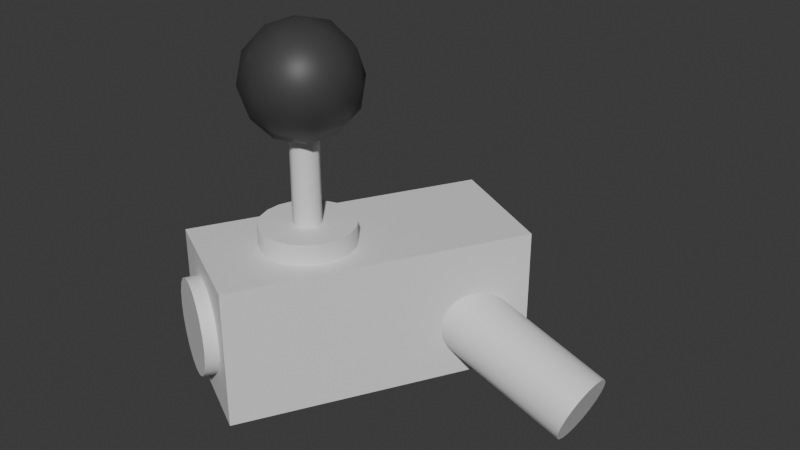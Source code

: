# Source: Joystick.blend  (saved by Blender 4.0.36; exported with 4.5.12 LTS)
import bpy
from mathutils import Matrix  # noqa: F401  (used for matrix-valued properties, if any)

bpy.ops.wm.read_factory_settings(use_empty=True)
scene = bpy.context.scene
scene.name = 'Scene'

# ---- collections
col_collection = bpy.data.collections.new('Collection'); scene.collection.children.link(col_collection)

# ---- materials (node trees are filled in below, after node groups)
mat_scaffolding = bpy.data.materials.new('Scaffolding')
mat_scaffolding.use_transparent_shadow = False
mat_joystick_metallic = bpy.data.materials.new('Joystick Metallic')
mat_joystick_metallic.use_transparent_shadow = False
mat_joystick_black = bpy.data.materials.new('Joystick Black')
mat_joystick_black.use_transparent_shadow = False

# ---- material node trees
mat_scaffolding.use_nodes = True; mat_scaffolding.node_tree.nodes.clear()
_N = mat_scaffolding.node_tree.nodes; _L = mat_scaffolding.node_tree.links
n0 = _N.new('ShaderNodeBsdfPrincipled'); n0.name = 'Principled BSDF'; n0.location = (10, 300)
n0.inputs[3].default_value = 1.45
n1 = _N.new('ShaderNodeOutputMaterial'); n1.name = 'Material Output'; n1.location = (300, 300)
_L.new(n0.outputs[0], n1.inputs[0])
n1.is_active_output = True
mat_joystick_metallic.use_nodes = True; mat_joystick_metallic.node_tree.nodes.clear()
_N = mat_joystick_metallic.node_tree.nodes; _L = mat_joystick_metallic.node_tree.links
n0 = _N.new('ShaderNodeBsdfPrincipled'); n0.name = 'Principled BSDF'; n0.location = (10, 300)
n0.inputs[3].default_value = 1.45
n1 = _N.new('ShaderNodeOutputMaterial'); n1.name = 'Material Output'; n1.location = (300, 300)
_L.new(n0.outputs[0], n1.inputs[0])
n1.is_active_output = True
mat_joystick_black.use_nodes = True; mat_joystick_black.node_tree.nodes.clear()
_N = mat_joystick_black.node_tree.nodes; _L = mat_joystick_black.node_tree.links
n0 = _N.new('ShaderNodeBsdfPrincipled'); n0.name = 'Principled BSDF'; n0.location = (10, 300)
n0.inputs[0].default_value = (0.05318, 0.05318, 0.05318, 1.0)
n0.inputs[3].default_value = 1.45
n1 = _N.new('ShaderNodeOutputMaterial'); n1.name = 'Material Output'; n1.location = (300, 300)
_L.new(n0.outputs[0], n1.inputs[0])
n1.is_active_output = True

# ---- world
world_world = bpy.data.worlds.new('World'); scene.world = world_world
world_world.use_nodes = True; world_world.node_tree.nodes.clear()
_N = world_world.node_tree.nodes; _L = world_world.node_tree.links
n0 = _N.new('ShaderNodeOutputWorld'); n0.name = 'World Output'; n0.location = (300, 300)
n1 = _N.new('ShaderNodeBackground'); n1.name = 'Background'; n1.location = (10, 300)
n1.inputs[0].default_value = (0.05088, 0.05088, 0.05088, 1.0)
_L.new(n1.outputs[0], n0.inputs[0])
n0.is_active_output = True
world_world.color = (0.05088, 0.05088, 0.05088)
world_world.use_sun_shadow = False
world_world.sun_shadow_jitter_overblur = 0.0

# ---- meshes
me_mesh_007 = bpy.data.meshes.new('Mesh.007')
me_mesh_007.from_pydata([(0.009543, 0.01728, -0.04847), (0.01174, 0.03011, -0.04231), (0.01516, 0.04029, -0.03272), (0.01948, 0.04683, -0.02064), (0.02426, 0.04908, -0.007243), (0.02904, 0.04683, 0.006152), (0.03335, 0.04029, 0.01824), (0.03677, 0.03011, 0.02783), (0.03897, 0.01728, 0.03398), (0.03973, 0.003058, 0.0361), (0.03897, -0.01116, 0.03398), (0.03677, -0.02399, 0.02783), (0.03335, -0.03418, 0.01824), (0.02904, -0.04071, 0.006152), (0.02426, -0.04297, -0.007243), (0.01948, -0.04071, -0.02064), (0.01516, -0.03418, -0.03272), (0.01174, -0.02399, -0.04231), (0.009543, -0.01116, -0.04847), (0.008786, 0.003058, -0.05059), (-0.2216, 0.01728, 0.03405), (-0.2194, 0.03011, 0.0402), (-0.216, 0.04029, 0.04979), (-0.2117, 0.04683, 0.06188), (-0.2069, 0.04908, 0.07527), (-0.2021, 0.04683, 0.08867), (-0.1978, 0.04029, 0.1008), (-0.1944, 0.03011, 0.1103), (-0.1922, 0.01728, 0.1165), (-0.1915, 0.003058, 0.1186), (-0.1922, -0.01116, 0.1165), (-0.1944, -0.02399, 0.1103), (-0.1978, -0.03418, 0.1008), (-0.2021, -0.04071, 0.08867), (-0.2069, -0.04297, 0.07527), (-0.2117, -0.04071, 0.06188), (-0.216, -0.03418, 0.04979), (-0.2194, -0.02399, 0.0402), (-0.2216, -0.01116, 0.03405), (-0.2224, 0.003058, 0.03193), (0.02426, 0.003058, -0.007243), (-0.2069, 0.003058, 0.07527), (-0.4376, -0.2028, 0.1669), (-0.2515, 0.1448, 0.1669), (-0.2854, -0.2843, 0.1669), (-0.09929, 0.06327, 0.1669), (-0.2854, -0.2843, -0.01424), (-0.09929, 0.06327, -0.01424), (-0.4376, -0.2028, -0.01424), (-0.2515, 0.1448, -0.01424), (-0.3398, -0.08354, 0.1632), (-0.324, -0.07258, 0.1632), (-0.3056, -0.06702, 0.1632), (-0.2864, -0.06741, 0.1632), (-0.2683, -0.07371, 0.1632), (-0.253, -0.08531, 0.1632), (-0.242, -0.1011, 0.1632), (-0.2365, -0.1194, 0.1632), (-0.2369, -0.1386, 0.1632), (-0.2432, -0.1568, 0.1632), (-0.2548, -0.1721, 0.1632), (-0.2705, -0.183, 0.1632), (-0.2889, -0.1886, 0.1632), (-0.3081, -0.1882, 0.1632), (-0.3262, -0.1819, 0.1632), (-0.3415, -0.1703, 0.1632), (-0.3525, -0.1546, 0.1632), (-0.3581, -0.1362, 0.1632), (-0.3577, -0.117, 0.1632), (-0.3514, -0.09884, 0.1632), (-0.3398, -0.08354, 0.1939), (-0.324, -0.07258, 0.1939), (-0.3056, -0.06702, 0.1939), (-0.2864, -0.06741, 0.1939), (-0.2683, -0.07371, 0.1939), (-0.253, -0.08531, 0.1939), (-0.242, -0.1011, 0.1939), (-0.2365, -0.1194, 0.1939), (-0.2369, -0.1386, 0.1939), (-0.2432, -0.1568, 0.1939), (-0.2548, -0.1721, 0.1939), (-0.2705, -0.183, 0.1939), (-0.2889, -0.1886, 0.1939), (-0.3081, -0.1882, 0.1939), (-0.3262, -0.1819, 0.1939), (-0.3415, -0.1703, 0.1939), (-0.3525, -0.1546, 0.1939), (-0.3581, -0.1362, 0.1939), (-0.3577, -0.117, 0.1939), (-0.3514, -0.09884, 0.1939), (-0.2973, -0.1278, 0.1632), (-0.2973, -0.1278, 0.1939), (-0.4076, -0.2039, 0.09685), (-0.3999, -0.2081, 0.114), (-0.3879, -0.2145, 0.1275), (-0.3729, -0.2225, 0.1363), (-0.3561, -0.2315, 0.1393), (-0.3394, -0.2404, 0.1363), (-0.3243, -0.2485, 0.1275), (-0.3124, -0.2549, 0.114), (-0.3047, -0.259, 0.09685), (-0.302, -0.2605, 0.07789), (-0.3047, -0.259, 0.05892), (-0.3124, -0.2549, 0.04182), (-0.3243, -0.2485, 0.02824), (-0.3394, -0.2404, 0.01952), (-0.3561, -0.2315, 0.01652), (-0.3729, -0.2225, 0.01952), (-0.3879, -0.2145, 0.02824), (-0.3999, -0.2081, 0.04182), (-0.4076, -0.2039, 0.05892), (-0.4102, -0.2025, 0.07789), (-0.4221, -0.231, 0.09685), (-0.4144, -0.2351, 0.114), (-0.4024, -0.2415, 0.1275), (-0.3873, -0.2496, 0.1363), (-0.3706, -0.2585, 0.1393), (-0.3539, -0.2675, 0.1363), (-0.3388, -0.2756, 0.1275), (-0.3269, -0.282, 0.114), (-0.3192, -0.2861, 0.09685), (-0.3165, -0.2875, 0.07789), (-0.3192, -0.2861, 0.05892), (-0.3269, -0.282, 0.04182), (-0.3388, -0.2756, 0.02824), (-0.3539, -0.2675, 0.01952), (-0.3706, -0.2585, 0.01652), (-0.3873, -0.2496, 0.01952), (-0.4024, -0.2415, 0.02824), (-0.4144, -0.2351, 0.04182), (-0.4221, -0.231, 0.05892), (-0.4247, -0.2296, 0.07789), (-0.3561, -0.2315, 0.07789), (-0.3706, -0.2585, 0.07789)], [], [(0, 20, 21, 1), (1, 21, 22, 2), (2, 22, 23, 3), (3, 23, 24, 4), (4, 24, 25, 5), (5, 25, 26, 6), (6, 26, 27, 7), (7, 27, 28, 8), (8, 28, 29, 9), (9, 29, 30, 10), (10, 30, 31, 11), (11, 31, 32, 12), (12, 32, 33, 13), (13, 33, 34, 14), (14, 34, 35, 15), (15, 35, 36, 16), (16, 36, 37, 17), (17, 37, 38, 18), (18, 38, 39, 19), (19, 39, 20, 0), (1, 40, 0), (2, 40, 1), (3, 40, 2), (4, 40, 3), (5, 40, 4), (6, 40, 5), (7, 40, 6), (8, 40, 7), (9, 40, 8), (10, 40, 9), (11, 40, 10), (12, 40, 11), (13, 40, 12), (14, 40, 13), (15, 40, 14), (16, 40, 15), (17, 40, 16), (18, 40, 17), (19, 40, 18), (0, 40, 19), (20, 41, 21), (21, 41, 22), (22, 41, 23), (23, 41, 24), (24, 41, 25), (25, 41, 26), (26, 41, 27), (27, 41, 28), (28, 41, 29), (29, 41, 30), (30, 41, 31), (31, 41, 32), (32, 41, 33), (33, 41, 34), (34, 41, 35), (35, 41, 36), (36, 41, 37), (37, 41, 38), (38, 41, 39), (39, 41, 20), (42, 44, 45, 43), (44, 46, 47, 45), (46, 48, 49, 47), (48, 42, 43, 49), (43, 45, 47, 49), (48, 46, 44, 42), (50, 70, 71, 51), (51, 71, 72, 52), (52, 72, 73, 53), (53, 73, 74, 54), (54, 74, 75, 55), (55, 75, 76, 56), (56, 76, 77, 57), (57, 77, 78, 58), (58, 78, 79, 59), (59, 79, 80, 60), (60, 80, 81, 61), (61, 81, 82, 62), (62, 82, 83, 63), (63, 83, 84, 64), (64, 84, 85, 65), (65, 85, 86, 66), (66, 86, 87, 67), (67, 87, 88, 68), (68, 88, 89, 69), (69, 89, 70, 50), (51, 90, 50), (52, 90, 51), (53, 90, 52), (54, 90, 53), (55, 90, 54), (56, 90, 55), (57, 90, 56), (58, 90, 57), (59, 90, 58), (60, 90, 59), (61, 90, 60), (62, 90, 61), (63, 90, 62), (64, 90, 63), (65, 90, 64), (66, 90, 65), (67, 90, 66), (68, 90, 67), (69, 90, 68), (50, 90, 69), (70, 91, 71), (71, 91, 72), (72, 91, 73), (73, 91, 74), (74, 91, 75), (75, 91, 76), (76, 91, 77), (77, 91, 78), (78, 91, 79), (79, 91, 80), (80, 91, 81), (81, 91, 82), (82, 91, 83), (83, 91, 84), (84, 91, 85), (85, 91, 86), (86, 91, 87), (87, 91, 88), (88, 91, 89), (89, 91, 70), (92, 112, 113, 93), (93, 113, 114, 94), (94, 114, 115, 95), (95, 115, 116, 96), (96, 116, 117, 97), (97, 117, 118, 98), (98, 118, 119, 99), (99, 119, 120, 100), (100, 120, 121, 101), (101, 121, 122, 102), (102, 122, 123, 103), (103, 123, 124, 104), (104, 124, 125, 105), (105, 125, 126, 106), (106, 126, 127, 107), (107, 127, 128, 108), (108, 128, 129, 109), (109, 129, 130, 110), (110, 130, 131, 111), (111, 131, 112, 92), (93, 132, 92), (94, 132, 93), (95, 132, 94), (96, 132, 95), (97, 132, 96), (98, 132, 97), (99, 132, 98), (100, 132, 99), (101, 132, 100), (102, 132, 101), (103, 132, 102), (104, 132, 103), (105, 132, 104), (106, 132, 105), (107, 132, 106), (108, 132, 107), (109, 132, 108), (110, 132, 109), (111, 132, 110), (92, 132, 111), (112, 133, 113), (113, 133, 114), (114, 133, 115), (115, 133, 116), (116, 133, 117), (117, 133, 118), (118, 133, 119), (119, 133, 120), (120, 133, 121), (121, 133, 122), (122, 133, 123), (123, 133, 124), (124, 133, 125), (125, 133, 126), (126, 133, 127), (127, 133, 128), (128, 133, 129), (129, 133, 130), (130, 133, 131), (131, 133, 112)])
me_mesh_007.polygons.foreach_set('use_smooth', [True] * 186)
_k = set([(0, 1), (0, 19), (1, 2), (2, 3), (3, 4), (4, 5), (5, 6), (6, 7), (7, 8), (8, 9), (9, 10), (10, 11), (11, 12), (12, 13), (13, 14), (14, 15), (15, 16), (16, 17), (17, 18), (18, 19), (20, 21), (20, 39), (21, 22), (22, 23), (23, 24), (24, 25), (25, 26), (26, 27), (27, 28), (28, 29), (29, 30), (30, 31), (31, 32), (32, 33), (33, 34), (34, 35), (35, 36), (36, 37), (37, 38), (38, 39), (42, 43), (42, 44), (42, 48), (43, 45), (43, 49), (44, 45), (44, 46), (45, 47), (46, 47), (46, 48), (47, 49), (48, 49), (50, 51), (50, 69), (51, 52), (52, 53), (53, 54), (54, 55), (55, 56), (56, 57), (57, 58), (58, 59), (59, 60), (60, 61), (61, 62), (62, 63), (63, 64), (64, 65), (65, 66), (66, 67), (67, 68), (68, 69), (70, 71), (70, 89), (71, 72), (72, 73), (73, 74), (74, 75), (75, 76), (76, 77), (77, 78), (78, 79), (79, 80), (80, 81), (81, 82), (82, 83), (83, 84), (84, 85), (85, 86), (86, 87), (87, 88), (88, 89), (92, 93), (92, 111), (93, 94), (94, 95), (95, 96), (96, 97), (97, 98), (98, 99), (99, 100), (100, 101), (101, 102), (102, 103), (103, 104), (104, 105), (105, 106), (106, 107), (107, 108), (108, 109), (109, 110), (110, 111), (112, 113), (112, 131), (113, 114), (114, 115), (115, 116), (116, 117), (117, 118), (118, 119), (119, 120), (120, 121), (121, 122), (122, 123), (123, 124), (124, 125), (125, 126), (126, 127), (127, 128), (128, 129), (129, 130), (130, 131)])
me_mesh_007.attributes.new('sharp_edge', 'BOOLEAN', 'EDGE').data.foreach_set('value', [ (min(e.vertices), max(e.vertices)) in _k for e in me_mesh_007.edges])
_uv = me_mesh_007.uv_layers.new(name='map1')
_uv.uv.foreach_set('vector', [0.02873, 0.03354, 0.05732, 0.03354, 0.05732, 0.03186, 0.02873, 0.03186, 0.02873, 0.03186, 0.05732, 0.03186, 0.05732, 0.03018, 0.02873, 0.03018, 0.02873, 0.03018, 0.05732, 0.03018, 0.05732, 0.02851, 0.02873, 0.02851, 0.02873, 0.02851, 0.05732, 0.02851, 0.05732, 0.02683, 0.02873, 0.02683, 0.02873, 0.02683, 0.05732, 0.02683, 0.05732, 0.02515, 0.02873, 0.02515, 0.02873, 0.02515, 0.05732, 0.02515, 0.05732, 0.02348, 0.02873, 0.02348, 0.02873, 0.02348, 0.05732, 0.02348, 0.05732, 0.0218, 0.02873, 0.0218, 0.02873, 0.0218, 0.05732, 0.0218, 0.05732, 0.02012, 0.02873, 0.02012, 0.02873, 0.02012, 0.05732, 0.02012, 0.05732, 0.01844, 0.02873, 0.01844, 0.02873, 0.01844, 0.05732, 0.01844, 0.05732, 0.01677, 0.02873, 0.01677, 0.02873, 0.01677, 0.05732, 0.01677, 0.05732, 0.01509, 0.02873, 0.01509, 0.02873, 0.01509, 0.05732, 0.01509, 0.05732, 0.01341, 0.02873, 0.01341, 0.02873, 0.01341, 0.05732, 0.01341, 0.05732, 0.01174, 0.02873, 0.01174, 0.02873, 0.01174, 0.05732, 0.01174, 0.05732, 0.01006, 0.02873, 0.01006, 0.02873, 0.01006, 0.05732, 0.01006, 0.05732, 0.008384, 0.02873, 0.008384, 0.02873, 0.008384, 0.05732, 0.008384, 0.05732, 0.006707, 0.02873, 0.006707, 0.02873, 0.006707, 0.05732, 0.006707, 0.05732, 0.00503, 0.02873, 0.00503, 0.02873, 0.00503, 0.05732, 0.00503, 0.05732, 0.003354, 0.02873, 0.003354, 0.02873, 0.003354, 0.05732, 0.003354, 0.05732, 0.001677, 0.02873, 0.001677, 0.02873, 0.001677, 0.05732, 0.001677, 0.05732, -1.736e-09, 0.02873, -1.721e-09, 0.2106, 0.006985, 0.2154, 0.004711, 0.2101, 0.005374, 0.2115, 0.008373, 0.2154, 0.004711, 0.2106, 0.006985, 0.2128, 0.009403, 0.2154, 0.004711, 0.2115, 0.008373, 0.2144, 0.009973, 0.2154, 0.004711, 0.2128, 0.009403, 0.2161, 0.01003, 0.2154, 0.004711, 0.2144, 0.009973, 0.2177, 0.009564, 0.2154, 0.004711, 0.2161, 0.01003, 0.2191, 0.008624, 0.2154, 0.004711, 0.2177, 0.009564, 0.2201, 0.0073, 0.2154, 0.004711, 0.2191, 0.008624, 0.2207, 0.005724, 0.2154, 0.004711, 0.2201, 0.0073, 0.2207, 0.004048, 0.2154, 0.004711, 0.2207, 0.005724, 0.2203, 0.002437, 0.2154, 0.004711, 0.2207, 0.004048, 0.2193, 0.001048, 0.2154, 0.004711, 0.2203, 0.002437, 0.218, 1.842e-05, 0.2154, 0.004711, 0.2193, 0.001048, 0.2164, -0.0005522, 0.2154, 0.004711, 0.218, 1.842e-05, 0.2147, -0.0006076, 0.2154, 0.004711, 0.2164, -0.0005522, 0.2131, -0.0001425, 0.2154, 0.004711, 0.2147, -0.0006076, 0.2117, 0.0007977, 0.2154, 0.004711, 0.2131, -0.0001425, 0.2107, 0.002121, 0.2154, 0.004711, 0.2117, 0.0007977, 0.2101, 0.003698, 0.2154, 0.004711, 0.2107, 0.002121, 0.2101, 0.005374, 0.2154, 0.004711, 0.2101, 0.003698, 0.2111, 0.005479, 0.2058, 0.004711, 0.2106, 0.007081, 0.2106, 0.007081, 0.2058, 0.004711, 0.2097, 0.00845, 0.2097, 0.00845, 0.2058, 0.004711, 0.2083, 0.009453, 0.2083, 0.009453, 0.2058, 0.004711, 0.2067, 0.009993, 0.2067, 0.009993, 0.2058, 0.004711, 0.2051, 0.01001, 0.2051, 0.01001, 0.2058, 0.004711, 0.2035, 0.009518, 0.2035, 0.009518, 0.2058, 0.004711, 0.2021, 0.00855, 0.2021, 0.00855, 0.2058, 0.004711, 0.2011, 0.007206, 0.2011, 0.007206, 0.2058, 0.004711, 0.2005, 0.005619, 0.2005, 0.005619, 0.2058, 0.004711, 0.2005, 0.003942, 0.2005, 0.003942, 0.2058, 0.004711, 0.201, 0.002341, 0.201, 0.002341, 0.2058, 0.004711, 0.202, 0.0009712, 0.202, 0.0009712, 0.2058, 0.004711, 0.2033, -3.218e-05, 0.2033, -3.218e-05, 0.2058, 0.004711, 0.2049, -0.0005713, 0.2049, -0.0005713, 0.2058, 0.004711, 0.2066, -0.0005934, 0.2066, -0.0005934, 0.2058, 0.004711, 0.2082, -9.627e-05, 0.2082, -9.627e-05, 0.2058, 0.004711, 0.2096, 0.0008714, 0.2096, 0.0008714, 0.2058, 0.004711, 0.2106, 0.002215, 0.2106, 0.002215, 0.2058, 0.004711, 0.2111, 0.003803, 0.2111, 0.003803, 0.2058, 0.004711, 0.2111, 0.005479, 0.1405, 0.067, 0.1606, 0.067, 0.1606, 0.0211, 0.1405, 0.0211, 0.1606, 0.067, 0.1817, 0.067, 0.1817, 0.0211, 0.1606, 0.0211, 0.1817, 0.067, 0.2018, 0.067, 0.2018, 0.0211, 0.1817, 0.0211, 0.2018, 0.067, 0.2229, 0.067, 0.2229, 0.0211, 0.2018, 0.0211, 0.1405, 0.0211, 0.1606, 0.0211, 0.1606, 2.771e-08, 0.1405, 2.93e-08, 0.1405, 0.0881, 0.1606, 0.0881, 0.1606, 0.067, 0.1405, 0.067, 0.2841, 0.04471, 0.2877, 0.04471, 0.2877, 0.04248, 0.2841, 0.04248, 0.2841, 0.04248, 0.2877, 0.04248, 0.2877, 0.04024, 0.2841, 0.04024, 0.2841, 0.04024, 0.2877, 0.04024, 0.2877, 0.03801, 0.2841, 0.03801, 0.2841, 0.03801, 0.2877, 0.03801, 0.2877, 0.03577, 0.2841, 0.03577, 0.2841, 0.03577, 0.2877, 0.03577, 0.2877, 0.03354, 0.2841, 0.03354, 0.2841, 0.03354, 0.2877, 0.03354, 0.2877, 0.0313, 0.2841, 0.0313, 0.2841, 0.0313, 0.2877, 0.0313, 0.2877, 0.02906, 0.2841, 0.02906, 0.2841, 0.02906, 0.2877, 0.02906, 0.2877, 0.02683, 0.2841, 0.02683, 0.2841, 0.02683, 0.2877, 0.02683, 0.2877, 0.02459, 0.2841, 0.02459, 0.2841, 0.02459, 0.2877, 0.02459, 0.2877, 0.02236, 0.2841, 0.02236, 0.2841, 0.02236, 0.2877, 0.02236, 0.2877, 0.02012, 0.2841, 0.02012, 0.2841, 0.02012, 0.2877, 0.02012, 0.2877, 0.01789, 0.2841, 0.01789, 0.2841, 0.01789, 0.2877, 0.01789, 0.2877, 0.01565, 0.2841, 0.01565, 0.2841, 0.01565, 0.2877, 0.01565, 0.2877, 0.01341, 0.2841, 0.01341, 0.2841, 0.01341, 0.2877, 0.01341, 0.2877, 0.01118, 0.2841, 0.01118, 0.2841, 0.01118, 0.2877, 0.01118, 0.2877, 0.008943, 0.2841, 0.008943, 0.2841, 0.008943, 0.2877, 0.008943, 0.2877, 0.006707, 0.2841, 0.006707, 0.2841, 0.006707, 0.2877, 0.006707, 0.2877, 0.004471, 0.2841, 0.004471, 0.2841, 0.004471, 0.2877, 0.004471, 0.2877, 0.002236, 0.2841, 0.002236, 0.2841, 0.002236, 0.2877, 0.002236, 0.2877, -1.118e-07, 0.2841, -1.115e-07, 0.1644, 0.001032, 0.1692, 0.006376, 0.1663, -0.0001723, 0.163, 0.00276, 0.1692, 0.006376, 0.1644, 0.001032, 0.1622, 0.004841, 0.1692, 0.006376, 0.163, 0.00276, 0.1621, 0.007073, 0.1692, 0.006376, 0.1622, 0.004841, 0.1626, 0.009237, 0.1692, 0.006376, 0.1621, 0.007073, 0.1638, 0.01112, 0.1692, 0.006376, 0.1626, 0.009237, 0.1656, 0.01254, 0.1692, 0.006376, 0.1638, 0.01112, 0.1677, 0.01336, 0.1692, 0.006376, 0.1656, 0.01254, 0.1699, 0.01349, 0.1692, 0.006376, 0.1677, 0.01336, 0.172, 0.01292, 0.1692, 0.006376, 0.1699, 0.01349, 0.1739, 0.01172, 0.1692, 0.006376, 0.172, 0.01292, 0.1754, 0.009992, 0.1692, 0.006376, 0.1739, 0.01172, 0.1762, 0.007911, 0.1692, 0.006376, 0.1754, 0.009992, 0.1763, 0.005679, 0.1692, 0.006376, 0.1762, 0.007911, 0.1757, 0.003515, 0.1692, 0.006376, 0.1763, 0.005679, 0.1745, 0.001632, 0.1692, 0.006376, 0.1757, 0.003515, 0.1728, 0.0002126, 0.1692, 0.006376, 0.1745, 0.001632, 0.1707, -0.0006032, 0.1692, 0.006376, 0.1728, 0.0002126, 0.1685, -0.0007358, 0.1692, 0.006376, 0.1707, -0.0006032, 0.1663, -0.0001723, 0.1692, 0.006376, 0.1685, -0.0007358, 0.132, 0.0006543, 0.1277, 0.00642, 0.1335, 0.002241, 0.1335, 0.002241, 0.1277, 0.00642, 0.1345, 0.004237, 0.1345, 0.004237, 0.1277, 0.00642, 0.1349, 0.006446, 0.1349, 0.006446, 0.1277, 0.00642, 0.1345, 0.008653, 0.1345, 0.008653, 0.1277, 0.00642, 0.1335, 0.01064, 0.1335, 0.01064, 0.1277, 0.00642, 0.1319, 0.01222, 0.1319, 0.01222, 0.1277, 0.00642, 0.1299, 0.01322, 0.1299, 0.01322, 0.1277, 0.00642, 0.1277, 0.01357, 0.1277, 0.01357, 0.1277, 0.00642, 0.1255, 0.01321, 0.1255, 0.01321, 0.1277, 0.00642, 0.1235, 0.01219, 0.1235, 0.01219, 0.1277, 0.00642, 0.1219, 0.0106, 0.1219, 0.0106, 0.1277, 0.00642, 0.1209, 0.008603, 0.1209, 0.008603, 0.1277, 0.00642, 0.1206, 0.006393, 0.1206, 0.006393, 0.1277, 0.00642, 0.1209, 0.004186, 0.1209, 0.004186, 0.1277, 0.00642, 0.122, 0.002198, 0.122, 0.002198, 0.1277, 0.00642, 0.1236, 0.0006232, 0.1236, 0.0006232, 0.1277, 0.00642, 0.1255, -0.0003845, 0.1255, -0.0003845, 0.1277, 0.00642, 0.1278, -0.000726, 0.1278, -0.000726, 0.1277, 0.00642, 0.13, -0.0003681, 0.13, -0.0003681, 0.1277, 0.00642, 0.132, 0.0006543, 0.2905, 0.04471, 0.2941, 0.04471, 0.2941, 0.04248, 0.2905, 0.04248, 0.2905, 0.04248, 0.2941, 0.04248, 0.2941, 0.04024, 0.2905, 0.04024, 0.2905, 0.04024, 0.2941, 0.04024, 0.2941, 0.03801, 0.2905, 0.03801, 0.2905, 0.03801, 0.2941, 0.03801, 0.2941, 0.03577, 0.2905, 0.03577, 0.2905, 0.03577, 0.2941, 0.03577, 0.2941, 0.03354, 0.2905, 0.03354, 0.2905, 0.03354, 0.2941, 0.03354, 0.2941, 0.0313, 0.2905, 0.0313, 0.2905, 0.0313, 0.2941, 0.0313, 0.2941, 0.02906, 0.2905, 0.02906, 0.2905, 0.02906, 0.2941, 0.02906, 0.2941, 0.02683, 0.2905, 0.02683, 0.2905, 0.02683, 0.2941, 0.02683, 0.2941, 0.02459, 0.2905, 0.02459, 0.2905, 0.02459, 0.2941, 0.02459, 0.2941, 0.02236, 0.2905, 0.02236, 0.2905, 0.02236, 0.2941, 0.02236, 0.2941, 0.02012, 0.2905, 0.02012, 0.2905, 0.02012, 0.2941, 0.02012, 0.2941, 0.01789, 0.2905, 0.01789, 0.2905, 0.01789, 0.2941, 0.01789, 0.2941, 0.01565, 0.2905, 0.01565, 0.2905, 0.01565, 0.2941, 0.01565, 0.2941, 0.01341, 0.2905, 0.01341, 0.2905, 0.01341, 0.2941, 0.01341, 0.2941, 0.01118, 0.2905, 0.01118, 0.2905, 0.01118, 0.2941, 0.01118, 0.2941, 0.008943, 0.2905, 0.008943, 0.2905, 0.008943, 0.2941, 0.008943, 0.2941, 0.006707, 0.2905, 0.006707, 0.2905, 0.006707, 0.2941, 0.006707, 0.2941, 0.004471, 0.2905, 0.004471, 0.2905, 0.004471, 0.2941, 0.004471, 0.2941, 0.002236, 0.2905, 0.002236, 0.2905, 0.002236, 0.2941, 0.002236, 0.2941, 2.1e-08, 0.2905, 1.876e-08, 0.1884, 0.009837, 0.1946, 0.006281, 0.1876, 0.007747, 0.1898, 0.01158, 0.1946, 0.006281, 0.1884, 0.009837, 0.1917, 0.0128, 0.1946, 0.006281, 0.1898, 0.01158, 0.1939, 0.01339, 0.1946, 0.006281, 0.1917, 0.0128, 0.1961, 0.01327, 0.1946, 0.006281, 0.1939, 0.01339, 0.1982, 0.01248, 0.1946, 0.006281, 0.1961, 0.01327, 0.1999, 0.01108, 0.1946, 0.006281, 0.1982, 0.01248, 0.2012, 0.009205, 0.1946, 0.006281, 0.1999, 0.01108, 0.2017, 0.007047, 0.1946, 0.006281, 0.2012, 0.009205, 0.2016, 0.004814, 0.1946, 0.006281, 0.2017, 0.007047, 0.2008, 0.002725, 0.1946, 0.006281, 0.2016, 0.004814, 0.1994, 0.0009836, 0.1946, 0.006281, 0.2008, 0.002725, 0.1976, -0.0002392, 0.1946, 0.006281, 0.1994, 0.0009836, 0.1954, -0.0008238, 0.1946, 0.006281, 0.1976, -0.0002392, 0.1932, -0.000713, 0.1946, 0.006281, 0.1954, -0.0008238, 0.1911, 8.248e-05, 0.1946, 0.006281, 0.1932, -0.000713, 0.1893, 0.001485, 0.1946, 0.006281, 0.1911, 8.248e-05, 0.1881, 0.003356, 0.1946, 0.006281, 0.1893, 0.001485, 0.1875, 0.005514, 0.1946, 0.006281, 0.1881, 0.003356, 0.1876, 0.007747, 0.1946, 0.006281, 0.1875, 0.005514, 0.185, -0.0001404, 0.1819, 0.006281, 0.1868, 0.001143, 0.1868, 0.001143, 0.1819, 0.006281, 0.1882, 0.002929, 0.1882, 0.002929, 0.1819, 0.006281, 0.1889, 0.005043, 0.1889, 0.005043, 0.1819, 0.006281, 0.1889, 0.007279, 0.1889, 0.007279, 0.1819, 0.006281, 0.1883, 0.009416, 0.1883, 0.009416, 0.1819, 0.006281, 0.187, 0.01125, 0.187, 0.01125, 0.1819, 0.006281, 0.1852, 0.01259, 0.1852, 0.01259, 0.1819, 0.006281, 0.1831, 0.01332, 0.1831, 0.01332, 0.1819, 0.006281, 0.1809, 0.01336, 0.1809, 0.01336, 0.1819, 0.006281, 0.1787, 0.0127, 0.1787, 0.0127, 0.1819, 0.006281, 0.1769, 0.01142, 0.1769, 0.01142, 0.1819, 0.006281, 0.1756, 0.009633, 0.1756, 0.009633, 0.1819, 0.006281, 0.1748, 0.007519, 0.1748, 0.007519, 0.1819, 0.006281, 0.1748, 0.005283, 0.1748, 0.005283, 0.1819, 0.006281, 0.1754, 0.003145, 0.1754, 0.003145, 0.1819, 0.006281, 0.1767, 0.001315, 0.1767, 0.001315, 0.1819, 0.006281, 0.1785, -3.014e-05, 0.1785, -3.014e-05, 0.1819, 0.006281, 0.1806, -0.0007571, 0.1806, -0.0007571, 0.1819, 0.006281, 0.1829, -0.0007951, 0.1829, -0.0007951, 0.1819, 0.006281, 0.185, -0.0001404])
me_mesh_007.materials.append(mat_scaffolding)
me_mesh_007.update()
me_mesh_007.normals_split_custom_set([tuple(v) for v in zip(*[iter([-0.3197, 0.309, -0.8957, -0.3197, 0.309, -0.8957, -0.272, 0.5878, -0.7619, -0.272, 0.5878, -0.7619, -0.272, 0.5878, -0.7619, -0.272, 0.5878, -0.7619, -0.1976, 0.809, -0.5536, -0.1976, 0.809, -0.5536, -0.1976, 0.809, -0.5536, -0.1976, 0.809, -0.5536, -0.1039, 0.9511, -0.291, -0.1039, 0.9511, -0.291, -0.1039, 0.9511, -0.291, -0.1039, 0.9511, -0.291, -4.322e-08, 1.0, -1.105e-07, -1.681e-08, 1.0, -3.842e-08, -1.681e-08, 1.0, -3.842e-08, -4.322e-08, 1.0, -1.105e-07, 0.1039, 0.9511, 0.291, 0.1039, 0.9511, 0.291, 0.1039, 0.9511, 0.291, 0.1039, 0.9511, 0.291, 0.1976, 0.809, 0.5536, 0.1976, 0.809, 0.5536, 0.1976, 0.809, 0.5536, 0.1976, 0.809, 0.5536, 0.272, 0.5878, 0.7619, 0.272, 0.5878, 0.7619, 0.272, 0.5878, 0.7619, 0.272, 0.5878, 0.7619, 0.3197, 0.309, 0.8957, 0.3197, 0.309, 0.8957, 0.3197, 0.309, 0.8957, 0.3197, 0.309, 0.8957, 0.3362, -1.729e-07, 0.9418, 0.3362, -1.105e-07, 0.9418, 0.3362, -1.105e-07, 0.9418, 0.3362, -1.729e-07, 0.9418, 0.3197, -0.309, 0.8957, 0.3197, -0.309, 0.8957, 0.3197, -0.309, 0.8957, 0.3197, -0.309, 0.8957, 0.272, -0.5878, 0.7619, 0.272, -0.5878, 0.7619, 0.272, -0.5878, 0.7619, 0.272, -0.5878, 0.7619, 0.1976, -0.809, 0.5536, 0.1976, -0.809, 0.5536, 0.1976, -0.809, 0.5536, 0.1976, -0.809, 0.5536, 0.1039, -0.9511, 0.291, 0.1039, -0.9511, 0.291, 0.1039, -0.9511, 0.291, 0.1039, -0.9511, 0.291, 1.945e-07, -1.0, -2.305e-07, 1.873e-07, -1.0, -2.497e-07, 1.873e-07, -1.0, -2.497e-07, 1.945e-07, -1.0, -2.305e-07, -0.1039, -0.9511, -0.291, -0.1039, -0.9511, -0.291, -0.1039, -0.9511, -0.291, -0.1039, -0.9511, -0.291, -0.1976, -0.809, -0.5536, -0.1976, -0.809, -0.5536, -0.1976, -0.809, -0.5536, -0.1976, -0.809, -0.5536, -0.272, -0.5878, -0.7619, -0.272, -0.5878, -0.7619, -0.272, -0.5878, -0.7619, -0.272, -0.5878, -0.7619, -0.3197, -0.309, -0.8957, -0.3197, -0.309, -0.8957, -0.3197, -0.309, -0.8957, -0.3197, -0.309, -0.8957, -0.3362, 4.322e-08, -0.9418, -0.3362, 6.243e-08, -0.9418, -0.3362, 6.243e-08, -0.9418, -0.3362, 4.322e-08, -0.9418, -0.3197, 0.309, -0.8957, -0.3197, 0.309, -0.8957, 0.9418, 1.778e-07, -0.3362, 0.9418, 1.751e-07, -0.3362, 0.9418, 8.892e-08, -0.3362, 0.9418, 3.557e-07, -0.3362, 0.9418, 1.751e-07, -0.3362, 0.9418, 1.778e-07, -0.3362, 0.9418, 3.557e-07, -0.3362, 0.9418, 1.751e-07, -0.3362, 0.9418, 3.557e-07, -0.3362, 0.9418, 1.904e-07, -0.3362, 0.9418, 1.751e-07, -0.3362, 0.9418, 3.557e-07, -0.3362, 0.9418, 1.015e-07, -0.3362, 0.9418, 1.751e-07, -0.3362, 0.9418, 1.904e-07, -0.3362, 0.9418, 2.668e-07, -0.3362, 0.9418, 1.751e-07, -0.3362, 0.9418, 1.015e-07, -0.3362, 0.9418, 6.224e-07, -0.3362, 0.9418, 1.751e-07, -0.3362, 0.9418, 2.668e-07, -0.3362, 0.9418, 1.778e-07, -0.3362, 0.9418, 1.751e-07, -0.3362, 0.9418, 6.224e-07, -0.3362, 0.9418, -1.778e-07, -0.3362, 0.9418, 1.751e-07, -0.3362, 0.9418, 1.778e-07, -0.3362, 0.9418, -3.557e-07, -0.3362, 0.9418, 1.751e-07, -0.3362, 0.9418, -1.778e-07, -0.3362, 0.9418, -1.778e-07, -0.3362, 0.9418, 1.751e-07, -0.3362, 0.9418, -3.557e-07, -0.3362, 0.9418, 1.778e-07, -0.3362, 0.9418, 1.751e-07, -0.3362, 0.9418, -1.778e-07, -0.3362, 0.9418, 8.892e-08, -0.3362, 0.9418, 1.751e-07, -0.3362, 0.9418, 1.778e-07, -0.3362, 0.9418, 1.38e-07, -0.3362, 0.9418, 1.751e-07, -0.3362, 0.9418, 8.892e-08, -0.3362, 0.9418, 4.913e-08, -0.3362, 0.9418, 1.751e-07, -0.3362, 0.9418, 1.38e-07, -0.3362, 0.9418, 2.668e-07, -0.3362, 0.9418, 1.751e-07, -0.3362, 0.9418, 4.913e-08, -0.3362, 0.9418, 6.224e-07, -0.3362, 0.9418, 1.751e-07, -0.3362, 0.9418, 2.668e-07, -0.3362, 0.9418, 4.446e-07, -0.3362, 0.9418, 1.751e-07, -0.3362, 0.9418, 6.224e-07, -0.3362, 0.9418, 8.892e-08, -0.3362, 0.9418, 1.751e-07, -0.3362, 0.9418, 4.446e-07, -0.3362, 0.9418, 8.892e-08, -0.3362, 0.9418, 1.751e-07, -0.3362, 0.9418, 8.892e-08, -0.3362, -0.9418, -7.114e-07, 0.3362, -0.9418, -2.211e-08, 0.3362, -0.9418, -7.114e-07, 0.3362, -0.9418, -7.114e-07, 0.3362, -0.9418, -2.211e-08, 0.3362, -0.9418, -7.114e-07, 0.3362, -0.9418, -7.114e-07, 0.3362, -0.9418, -2.211e-08, 0.3362, -0.9418, -7.114e-07, 0.3362, -0.9418, -7.114e-07, 0.3362, -0.9418, -2.211e-08, 0.3362, -0.9418, -3.557e-07, 0.3362, -0.9418, -3.557e-07, 0.3362, -0.9418, -2.211e-08, 0.3362, -0.9418, 3.557e-07, 0.3362, -0.9418, 3.557e-07, 0.3362, -0.9418, -2.211e-08, 0.3362, -0.9418, 1.013e-11, 0.3362, -0.9418, 1.013e-11, 0.3362, -0.9418, -2.211e-08, 0.3362, -0.9418, 7.114e-07, 0.3362, -0.9418, 7.114e-07, 0.3362, -0.9418, -2.211e-08, 0.3362, -0.9418, 1.142e-11, 0.3362, -0.9418, 1.142e-11, 0.3362, -0.9418, -2.211e-08, 0.3362, -0.9418, 3.217e-12, 0.3362, -0.9418, 3.217e-12, 0.3362, -0.9418, -2.211e-08, 0.3362, -0.9418, 7.114e-07, 0.3362, -0.9418, 7.114e-07, 0.3362, -0.9418, -2.211e-08, 0.3362, -0.9418, -7.114e-07, 0.3362, -0.9418, -7.114e-07, 0.3362, -0.9418, -2.211e-08, 0.3362, -0.9418, 7.114e-07, 0.3362, -0.9418, 7.114e-07, 0.3362, -0.9418, -2.211e-08, 0.3362, -0.9418, 4.903e-07, 0.3362, -0.9418, 4.903e-07, 0.3362, -0.9418, -2.211e-08, 0.3362, -0.9418, 1.346e-07, 0.3362, -0.9418, 1.346e-07, 0.3362, -0.9418, -2.211e-08, 0.3362, -0.9418, 3.557e-07, 0.3362, -0.9418, 3.557e-07, 0.3362, -0.9418, -2.211e-08, 0.3362, -0.9418, 0.0, 0.3362, -0.9418, 0.0, 0.3362, -0.9418, -2.211e-08, 0.3362, -0.9418, 0.0, 0.3362, -0.9418, 0.0, 0.3362, -0.9418, -2.211e-08, 0.3362, -0.9418, 0.0, 0.3362, -0.9418, 0.0, 0.3362, -0.9418, -2.211e-08, 0.3362, -0.9418, 0.0, 0.3362, -0.9418, 0.0, 0.3362, -0.9418, -2.211e-08, 0.3362, -0.9418, -7.114e-07, 0.3362, -2.189e-07, 8.147e-08, 1.0, -2.189e-07, 8.147e-08, 1.0, -2.189e-07, 8.147e-08, 1.0, -2.189e-07, 8.147e-08, 1.0, 0.8816, -0.472, 1.32e-08, 0.8816, -0.472, 1.32e-08, 0.8816, -0.472, 1.32e-08, 0.8816, -0.472, 1.32e-08, 1.214e-07, -7.198e-08, -1.0, 1.214e-07, -7.198e-08, -1.0, 1.214e-07, -7.198e-08, -1.0, 1.214e-07, -7.198e-08, -1.0, -0.8816, 0.472, -1.452e-07, -0.8816, 0.472, -1.452e-07, -0.8816, 0.472, -1.452e-07, -0.8816, 0.472, -1.452e-07, 0.472, 0.8816, 0.0, 0.472, 0.8816, 0.0, 0.472, 0.8816, 0.0, 0.472, 0.8816, 0.0, -0.472, -0.8816, 0.0, -0.472, -0.8816, 0.0, -0.472, -0.8816, 0.0, -0.472, -0.8816, 0.0, -0.6926, 0.7213, -4.843e-07, -0.6926, 0.7213, -4.843e-07, -0.4358, 0.9, -1.369e-06, -0.4358, 0.9, -1.369e-06, -0.4358, 0.9, -1.369e-06, -0.4358, 0.9, -1.369e-06, -0.1363, 0.9907, -1.385e-06, -0.1363, 0.9907, -1.385e-06, -0.1363, 0.9907, -1.385e-06, -0.1363, 0.9907, -1.385e-06, 0.1765, 0.9843, -5.002e-07, 0.1765, 0.9843, -5.002e-07, 0.1765, 0.9843, -5.002e-07, 0.1765, 0.9843, -5.002e-07, 0.472, 0.8816, -4.001e-07, 0.472, 0.8816, -4.001e-07, 0.472, 0.8816, -4.001e-07, 0.472, 0.8816, -4.001e-07, 0.7213, 0.6926, -7.003e-07, 0.7213, 0.6926, -7.003e-07, 0.7213, 0.6926, -7.003e-07, 0.7213, 0.6926, -7.003e-07, 0.9, 0.4358, -3.001e-07, 0.9, 0.4358, -3.001e-07, 0.9, 0.4358, -3.001e-07, 0.9, 0.4358, -3.001e-07, 0.9907, 0.1363, 0.0, 0.9907, 0.1363, 0.0, 0.9907, 0.1363, 0.0, 0.9907, 0.1363, 0.0, 0.9843, -0.1765, 0.0, 0.9843, -0.1765, 0.0, 0.9843, -0.1765, 0.0, 0.9843, -0.1765, 0.0, 0.8816, -0.472, 0.0, 0.8816, -0.472, 0.0, 0.8816, -0.472, 0.0, 0.8816, -0.472, 0.0, 0.6926, -0.7213, 0.0, 0.6926, -0.7213, 0.0, 0.6926, -0.7213, 0.0, 0.6926, -0.7213, 0.0, 0.4358, -0.9, 0.0, 0.4358, -0.9, 0.0, 0.4358, -0.9, 0.0, 0.4358, -0.9, 0.0, 0.1363, -0.9907, 0.0, 0.1363, -0.9907, 0.0, 0.1363, -0.9907, 0.0, 0.1363, -0.9907, 0.0, -0.1765, -0.9843, -2.001e-07, -0.1765, -0.9843, -2.001e-07, -0.1765, -0.9843, -2.001e-07, -0.1765, -0.9843, -2.001e-07, -0.472, -0.8816, -4.001e-07, -0.472, -0.8816, -4.001e-07, -0.472, -0.8816, -4.001e-07, -0.472, -0.8816, -4.001e-07, -0.7213, -0.6926, -2.001e-07, -0.7213, -0.6926, -2.001e-07, -0.7213, -0.6926, -2.001e-07, -0.7213, -0.6926, -2.001e-07, -0.9, -0.4358, 0.0, -0.9, -0.4358, 0.0, -0.9, -0.4358, 0.0, -0.9, -0.4358, 0.0, -0.9907, -0.1363, 0.0, -0.9907, -0.1363, 0.0, -0.9907, -0.1363, 0.0, -0.9907, -0.1363, 0.0, -0.9843, 0.1765, 0.0, -0.9843, 0.1765, 0.0, -0.9843, 0.1765, 0.0, -0.9843, 0.1765, 0.0, -0.8816, 0.472, 0.0, -0.8816, 0.472, 0.0, -0.8816, 0.472, 0.0, -0.8816, 0.472, 0.0, -0.6926, 0.7213, -4.843e-07, -0.6926, 0.7213, -4.843e-07, 0.0, 0.0, -1.0, -1.2e-07, 1.256e-07, -1.0, 0.0, 0.0, -1.0, 0.0, 0.0, -1.0, -1.2e-07, 1.256e-07, -1.0, 0.0, 0.0, -1.0, 0.0, 0.0, -1.0, -1.2e-07, 1.256e-07, -1.0, 0.0, 0.0, -1.0, 0.0, 0.0, -1.0, -1.2e-07, 1.256e-07, -1.0, 0.0, 0.0, -1.0, -4.001e-07, 0.0, -1.0, -1.2e-07, 1.256e-07, -1.0, 0.0, 0.0, -1.0, -4.001e-07, 0.0, -1.0, -1.2e-07, 1.256e-07, -1.0, -4.001e-07, 0.0, -1.0, 0.0, 0.0, -1.0, -1.2e-07, 1.256e-07, -1.0, -4.001e-07, 0.0, -1.0, -1e-07, 0.0, -1.0, -1.2e-07, 1.256e-07, -1.0, 0.0, 0.0, -1.0, 7.003e-07, 3.464e-07, -1.0, -1.2e-07, 1.256e-07, -1.0, -1e-07, 0.0, -1.0, 4.001e-07, 4.473e-07, -1.0, -1.2e-07, 1.256e-07, -1.0, 7.003e-07, 3.464e-07, -1.0, -4.001e-07, 2.185e-07, -1.0, -1.2e-07, 1.256e-07, -1.0, 4.001e-07, 4.473e-07, -1.0, 0.0, 2.406e-07, -1.0, -1.2e-07, 1.256e-07, -1.0, -4.001e-07, 2.185e-07, -1.0, -8.003e-07, 2.39e-07, -1.0, -1.2e-07, 1.256e-07, -1.0, 0.0, 2.406e-07, -1.0, -8.003e-07, 2.141e-07, -1.0, -1.2e-07, 1.256e-07, -1.0, -8.003e-07, 2.39e-07, -1.0, -4.001e-07, 4.516e-07, -1.0, -1.2e-07, 1.256e-07, -1.0, -8.003e-07, 2.141e-07, -1.0, -4.001e-07, 3.536e-07, -1.0, -1.2e-07, 1.256e-07, -1.0, -4.001e-07, 4.516e-07, -1.0, 1e-07, 0.0, -1.0, -1.2e-07, 1.256e-07, -1.0, -4.001e-07, 3.536e-07, -1.0, 1e-07, 0.0, -1.0, -1.2e-07, 1.256e-07, -1.0, 1e-07, 0.0, -1.0, 0.0, 0.0, -1.0, -1.2e-07, 1.256e-07, -1.0, 1e-07, 0.0, -1.0, 0.0, 0.0, -1.0, -1.2e-07, 1.256e-07, -1.0, 0.0, 0.0, -1.0, 0.0, 0.0, 1.0, -2.801e-07, -3.959e-07, 1.0, 0.0, 0.0, 1.0, 0.0, 0.0, 1.0, -2.801e-07, -3.959e-07, 1.0, 0.0, 0.0, 1.0, 0.0, 0.0, 1.0, -2.801e-07, -3.959e-07, 1.0, -8.003e-07, 0.0, 1.0, -8.003e-07, 0.0, 1.0, -2.801e-07, -3.959e-07, 1.0, 5.71e-12, 0.0, 1.0, 5.71e-12, 0.0, 1.0, -2.801e-07, -3.959e-07, 1.0, 8.003e-07, 0.0, 1.0, 8.003e-07, 0.0, 1.0, -2.801e-07, -3.959e-07, 1.0, -2.001e-07, 0.0, 1.0, -2.001e-07, 0.0, 1.0, -2.801e-07, -3.959e-07, 1.0, -2.001e-07, 0.0, 1.0, -2.001e-07, 0.0, 1.0, -2.801e-07, -3.959e-07, 1.0, 0.0, 0.0, 1.0, 0.0, 0.0, 1.0, -2.801e-07, -3.959e-07, 1.0, -8.003e-07, -1.039e-06, 1.0, -8.003e-07, -1.039e-06, 1.0, -2.801e-07, -3.959e-07, 1.0, -8.003e-07, -1.342e-06, 1.0, -8.003e-07, -1.342e-06, 1.0, -2.801e-07, -3.959e-07, 1.0, 0.0, -6.556e-07, 1.0, 0.0, -6.556e-07, 1.0, -2.801e-07, -3.959e-07, 1.0, 0.0, -7.217e-07, 1.0, 0.0, -7.217e-07, 1.0, -2.801e-07, -3.959e-07, 1.0, 0.0, -7.17e-07, 1.0, 0.0, -7.17e-07, 1.0, -2.801e-07, -3.959e-07, 1.0, -8.003e-07, -6.422e-07, 1.0, -8.003e-07, -6.422e-07, 1.0, -2.801e-07, -3.959e-07, 1.0, -8.003e-07, -7.879e-07, 1.0, -8.003e-07, -7.879e-07, 1.0, -2.801e-07, -3.959e-07, 1.0, -4.001e-07, -5.653e-07, 1.0, -4.001e-07, -5.653e-07, 1.0, -2.801e-07, -3.959e-07, 1.0, -6.002e-07, -6.621e-08, 1.0, -6.002e-07, -6.621e-08, 1.0, -2.801e-07, -3.959e-07, 1.0, -6.002e-07, -6.878e-07, 1.0, -6.002e-07, -6.878e-07, 1.0, -2.801e-07, -3.959e-07, 1.0, -4.001e-07, -6.927e-07, 1.0, -4.001e-07, -6.927e-07, 1.0, -2.801e-07, -3.959e-07, 1.0, 0.0, 0.0, 1.0, -0.8385, 0.4489, 0.309, -0.8385, 0.4489, 0.309, -0.7132, 0.3819, 0.5878, -0.7132, 0.3819, 0.5878, -0.7132, 0.3819, 0.5878, -0.7132, 0.3819, 0.5878, -0.5182, 0.2774, 0.809, -0.5182, 0.2774, 0.809, -0.5182, 0.2774, 0.809, -0.5182, 0.2774, 0.809, -0.2724, 0.1459, 0.9511, -0.2724, 0.1459, 0.9511, -0.2724, 0.1459, 0.9511, -0.2724, 0.1459, 0.9511, 5.475e-07, -8.404e-08, 1.0, 6.051e-07, -1.129e-07, 1.0, 6.051e-07, -1.129e-07, 1.0, 5.475e-07, -8.404e-08, 1.0, 0.2724, -0.1459, 0.9511, 0.2724, -0.1459, 0.9511, 0.2724, -0.1459, 0.9511, 0.2724, -0.1459, 0.9511, 0.5182, -0.2774, 0.809, 0.5182, -0.2774, 0.809, 0.5182, -0.2774, 0.809, 0.5182, -0.2774, 0.809, 0.7132, -0.3819, 0.5878, 0.7132, -0.3819, 0.5878, 0.7132, -0.3819, 0.5878, 0.7132, -0.3819, 0.5878, 0.8385, -0.4489, 0.309, 0.8385, -0.4489, 0.309, 0.8385, -0.4489, 0.309, 0.8385, -0.4489, 0.309, 0.8816, -0.472, 4.226e-07, 0.8816, -0.472, 4.226e-07, 0.8816, -0.472, 4.226e-07, 0.8816, -0.472, 4.226e-07, 0.8385, -0.4489, -0.309, 0.8385, -0.4489, -0.309, 0.8385, -0.4489, -0.309, 0.8385, -0.4489, -0.309, 0.7132, -0.3819, -0.5878, 0.7132, -0.3819, -0.5878, 0.7132, -0.3819, -0.5878, 0.7132, -0.3819, -0.5878, 0.5182, -0.2774, -0.809, 0.5182, -0.2774, -0.809, 0.5182, -0.2774, -0.809, 0.5182, -0.2774, -0.809, 0.2724, -0.1459, -0.9511, 0.2724, -0.1459, -0.9511, 0.2724, -0.1459, -0.9511, 0.2724, -0.1459, -0.9511, 2.929e-07, -1.537e-07, -1.0, 4.322e-07, -2.305e-07, -1.0, 4.322e-07, -2.305e-07, -1.0, 2.929e-07, -1.537e-07, -1.0, -0.2724, 0.1459, -0.9511, -0.2724, 0.1459, -0.9511, -0.2724, 0.1459, -0.9511, -0.2724, 0.1459, -0.9511, -0.5182, 0.2774, -0.809, -0.5182, 0.2774, -0.809, -0.5182, 0.2774, -0.809, -0.5182, 0.2774, -0.809, -0.7132, 0.3819, -0.5878, -0.7132, 0.3819, -0.5878, -0.7132, 0.3819, -0.5878, -0.7132, 0.3819, -0.5878, -0.8385, 0.4489, -0.309, -0.8385, 0.4489, -0.309, -0.8385, 0.4489, -0.309, -0.8385, 0.4489, -0.309, -0.8816, 0.472, 8.98e-07, -0.8816, 0.472, 8.452e-07, -0.8816, 0.472, 8.452e-07, -0.8816, 0.472, 8.98e-07, -0.8385, 0.4489, 0.309, -0.8385, 0.4489, 0.309, 0.472, 0.8816, -1.601e-06, 0.472, 0.8816, -1.601e-07, 0.472, 0.8816, 8.003e-07, 0.472, 0.8816, -1.2e-06, 0.472, 0.8816, -1.601e-07, 0.472, 0.8816, -1.601e-06, 0.472, 0.8816, -4.001e-07, 0.472, 0.8816, -1.601e-07, 0.472, 0.8816, -1.2e-06, 0.472, 0.8816, 0.0, 0.472, 0.8816, -1.601e-07, 0.472, 0.8816, -4.001e-07, 0.472, 0.8816, -4.001e-07, 0.472, 0.8816, -1.601e-07, 0.472, 0.8816, 0.0, 0.472, 0.8816, -8.003e-07, 0.472, 0.8816, -1.601e-07, 0.472, 0.8816, -4.001e-07, 0.472, 0.8816, -4.001e-07, 0.472, 0.8816, -1.601e-07, 0.472, 0.8816, -8.003e-07, 0.472, 0.8816, 0.0, 0.472, 0.8816, -1.601e-07, 0.472, 0.8816, -4.001e-07, 0.472, 0.8816, 0.0, 0.472, 0.8816, -1.601e-07, 0.472, 0.8816, 0.0, 0.472, 0.8816, 0.0, 0.472, 0.8816, -1.601e-07, 0.472, 0.8816, 0.0, 0.472, 0.8816, 8.003e-07, 0.472, 0.8816, -1.601e-07, 0.472, 0.8816, 0.0, 0.472, 0.8816, 4.001e-07, 0.472, 0.8816, -1.601e-07, 0.472, 0.8816, 8.003e-07, 0.472, 0.8816, -4.001e-07, 0.472, 0.8816, -1.601e-07, 0.472, 0.8816, 4.001e-07, 0.472, 0.8816, 0.0, 0.472, 0.8816, -1.601e-07, 0.472, 0.8816, -4.001e-07, 0.472, 0.8816, 0.0, 0.472, 0.8816, -1.601e-07, 0.472, 0.8816, 0.0, 0.472, 0.8816, 0.0, 0.472, 0.8816, -1.601e-07, 0.472, 0.8816, 0.0, 0.472, 0.8816, 8.003e-07, 0.472, 0.8816, -1.601e-07, 0.472, 0.8816, 0.0, 0.472, 0.8816, -8.003e-07, 0.472, 0.8816, -1.601e-07, 0.472, 0.8816, 8.003e-07, 0.472, 0.8816, 4.986e-12, 0.472, 0.8816, -1.601e-07, 0.472, 0.8816, -8.003e-07, 0.472, 0.8816, 8.003e-07, 0.472, 0.8816, -1.601e-07, 0.472, 0.8816, 4.986e-12, -0.472, -0.8816, -2.815e-12, -0.472, -0.8816, -2.001e-07, -0.472, -0.8816, 1.601e-06, -0.472, -0.8816, 1.601e-06, -0.472, -0.8816, -2.001e-07, -0.472, -0.8816, -1.005e-11, -0.472, -0.8816, -1.005e-11, -0.472, -0.8816, -2.001e-07, -0.472, -0.8816, -8.003e-07, -0.472, -0.8816, -8.003e-07, -0.472, -0.8816, -2.001e-07, -0.472, -0.8816, 0.0, -0.472, -0.8816, 0.0, -0.472, -0.8816, -2.001e-07, -0.472, -0.8816, 0.0, -0.472, -0.8816, 0.0, -0.472, -0.8816, -2.001e-07, -0.472, -0.8816, 1.601e-06, -0.472, -0.8816, 1.601e-06, -0.472, -0.8816, -2.001e-07, -0.472, -0.8816, -8.003e-07, -0.472, -0.8816, -8.003e-07, -0.472, -0.8816, -2.001e-07, -0.472, -0.8816, -1.601e-06, -0.472, -0.8816, -1.601e-06, -0.472, -0.8816, -2.001e-07, -0.472, -0.8816, 2.493e-12, -0.472, -0.8816, 2.493e-12, -0.472, -0.8816, -2.001e-07, -0.472, -0.8816, -1.601e-06, -0.472, -0.8816, -1.601e-06, -0.472, -0.8816, -2.001e-07, -0.472, -0.8816, -5.79e-12, -0.472, -0.8816, -5.79e-12, -0.472, -0.8816, -2.001e-07, -0.472, -0.8816, 8.003e-07, -0.472, -0.8816, 8.003e-07, -0.472, -0.8816, -2.001e-07, -0.472, -0.8816, 0.0, -0.472, -0.8816, 0.0, -0.472, -0.8816, -2.001e-07, -0.472, -0.8816, -4.001e-07, -0.472, -0.8816, -4.001e-07, -0.472, -0.8816, -2.001e-07, -0.472, -0.8816, 4.001e-07, -0.472, -0.8816, 4.001e-07, -0.472, -0.8816, -2.001e-07, -0.472, -0.8816, 8.003e-07, -0.472, -0.8816, 8.003e-07, -0.472, -0.8816, -2.001e-07, -0.472, -0.8816, -1.601e-06, -0.472, -0.8816, -1.601e-06, -0.472, -0.8816, -2.001e-07, -0.472, -0.8816, -1.601e-06, -0.472, -0.8816, -1.601e-06, -0.472, -0.8816, -2.001e-07, -0.472, -0.8816, -8.003e-07, -0.472, -0.8816, -8.003e-07, -0.472, -0.8816, -2.001e-07, -0.472, -0.8816, -2.815e-12])] * 3)])
me_mesh_001 = bpy.data.meshes.new('Mesh.001')
me_mesh_001.from_pydata([(0.01255, 0.01307, -0.01167), (0.00247, 0.01794, -0.01167), (-0.00855, 0.01597, -0.01167), (-0.0163, 0.007894, -0.01167), (-0.01783, -0.003196, -0.01167), (-0.01255, -0.01307, -0.01167), (-0.00247, -0.01794, -0.01167), (0.00855, -0.01597, -0.01167), (0.0163, -0.007894, -0.01167), (0.01783, 0.003196, -0.01167), (0.01255, 0.01307, 0.181), (0.00247, 0.01794, 0.181), (-0.00855, 0.01597, 0.181), (-0.0163, 0.007894, 0.181), (-0.01783, -0.003196, 0.181), (-0.01255, -0.01307, 0.181), (-0.00247, -0.01794, 0.181), (0.00855, -0.01597, 0.181), (0.0163, -0.007894, 0.181), (0.01783, 0.003196, 0.181), (0.0001581, 8.746e-05, 0.109), (0.05437, -0.0393, 0.1504), (-0.02055, -0.06364, 0.1504), (-0.06685, 8.746e-05, 0.1504), (-0.02055, 0.06382, 0.1504), (0.05437, 0.03947, 0.1504), (0.02086, -0.06364, 0.2174), (-0.05405, -0.0393, 0.2174), (-0.05405, 0.03947, 0.2174), (0.02086, 0.06382, 0.2174), (0.06717, 8.746e-05, 0.2174), (0.0001581, 8.746e-05, 0.2588), (-0.01201, -0.03737, 0.1202), (0.03202, -0.02306, 0.1202), (0.01985, -0.06052, 0.1445), (0.06389, 8.746e-05, 0.1445), (0.03202, 0.02324, 0.1202), (-0.03923, 8.746e-05, 0.1202), (-0.0514, -0.03737, 0.1445), (-0.01201, 0.03755, 0.1202), (-0.0514, 0.03755, 0.1445), (0.01985, 0.0607, 0.1445), (0.07141, -0.02306, 0.1839), (0.07141, 0.02324, 0.1839), (0.0001581, -0.07483, 0.1839), (0.04419, -0.06052, 0.1839), (-0.07109, -0.02306, 0.1839), (-0.04388, -0.06052, 0.1839), (-0.04388, 0.0607, 0.1839), (-0.07109, 0.02324, 0.1839), (0.04419, 0.0607, 0.1839), (0.0001581, 0.07501, 0.1839), (0.05172, -0.03737, 0.2233), (-0.01954, -0.06052, 0.2233), (-0.06357, 8.746e-05, 0.2233), (-0.01954, 0.0607, 0.2233), (0.05172, 0.03755, 0.2233), (0.01233, -0.03737, 0.2476), (0.03955, 8.746e-05, 0.2476), (-0.03171, -0.02306, 0.2476), (-0.03171, 0.02324, 0.2476), (0.01233, 0.03755, 0.2476)], [], [(1, 2, 12, 11), (2, 3, 13, 12), (3, 4, 14, 13), (4, 5, 15, 14), (5, 6, 16, 15), (6, 7, 17, 16), (7, 8, 18, 17), (8, 9, 19, 18), (9, 0, 10, 19), (0, 1, 11, 10), (20, 33, 32), (21, 33, 35), (20, 32, 37), (20, 37, 39), (20, 39, 36), (21, 35, 42), (22, 34, 44), (23, 38, 46), (24, 40, 48), (25, 41, 50), (21, 42, 45), (22, 44, 47), (23, 46, 49), (24, 48, 51), (25, 50, 43), (26, 52, 57), (27, 53, 59), (28, 54, 60), (29, 55, 61), (30, 56, 58), (58, 61, 31), (58, 56, 61), (56, 29, 61), (61, 60, 31), (61, 55, 60), (55, 28, 60), (60, 59, 31), (60, 54, 59), (54, 27, 59), (59, 57, 31), (59, 53, 57), (53, 26, 57), (57, 58, 31), (57, 52, 58), (52, 30, 58), (43, 56, 30), (43, 50, 56), (50, 29, 56), (51, 55, 29), (51, 48, 55), (48, 28, 55), (49, 54, 28), (49, 46, 54), (46, 27, 54), (47, 53, 27), (47, 44, 53), (44, 26, 53), (45, 52, 26), (45, 42, 52), (42, 30, 52), (50, 51, 29), (50, 41, 51), (41, 24, 51), (48, 49, 28), (48, 40, 49), (40, 23, 49), (46, 47, 27), (46, 38, 47), (38, 22, 47), (44, 45, 26), (44, 34, 45), (34, 21, 45), (42, 43, 30), (42, 35, 43), (35, 25, 43), (36, 41, 25), (36, 39, 41), (39, 24, 41), (39, 40, 24), (39, 37, 40), (37, 23, 40), (37, 38, 23), (37, 32, 38), (32, 22, 38), (35, 36, 25), (35, 33, 36), (33, 20, 36), (32, 34, 22), (32, 33, 34), (33, 21, 34)])
me_mesh_001.polygons.foreach_set('use_smooth', [True] * 90)
me_mesh_001.polygons.foreach_set('material_index', [0, 0, 0, 0, 0, 0, 0, 0, 0, 0, 1, 1, 1, 1, 1, 1, 1, 1, 1, 1, 1, 1, 1, 1, 1, 1, 1, 1, 1, 1, 1, 1, 1, 1, 1, 1, 1, 1, 1, 1, 1, 1, 1, 1, 1, 1, 1, 1, 1, 1, 1, 1, 1, 1, 1, 1, 1, 1, 1, 1, 1, 1, 1, 1, 1, 1, 1, 1, 1, 1, 1, 1, 1, 1, 1, 1, 1, 1, 1, 1, 1, 1, 1, 1, 1, 1, 1, 1, 1, 1])
_k = set([(0, 1), (0, 9), (1, 2), (2, 3), (3, 4), (4, 5), (5, 6), (6, 7), (7, 8), (8, 9), (10, 11), (10, 19), (11, 12), (12, 13), (13, 14), (14, 15), (15, 16), (16, 17), (17, 18), (18, 19)])
me_mesh_001.attributes.new('sharp_edge', 'BOOLEAN', 'EDGE').data.foreach_set('value', [ (min(e.vertices), max(e.vertices)) in _k for e in me_mesh_001.edges])
_uv = me_mesh_001.uv_layers.new(name='map1')
_uv.uv.foreach_set('vector', [0.2841, 0.04024, 0.2841, 0.03577, 0.2877, 0.03577, 0.2877, 0.04024, 0.2841, 0.03577, 0.2841, 0.0313, 0.2877, 0.0313, 0.2877, 0.03577, 0.2841, 0.0313, 0.2841, 0.02683, 0.2877, 0.02683, 0.2877, 0.0313, 0.2841, 0.02683, 0.2841, 0.02236, 0.2877, 0.02236, 0.2877, 0.02683, 0.2841, 0.02236, 0.2841, 0.01789, 0.2877, 0.01789, 0.2877, 0.02236, 0.2841, 0.01789, 0.2841, 0.01341, 0.2877, 0.01341, 0.2877, 0.01789, 0.2841, 0.01341, 0.2841, 0.008943, 0.2877, 0.008943, 0.2877, 0.01341, 0.2841, 0.008943, 0.2841, 0.004471, 0.2877, 0.004471, 0.2877, 0.008943, 0.2841, 0.004471, 0.2841, -1.115e-07, 0.2877, -1.118e-07, 0.2877, 0.004471, 0.2841, 0.04471, 0.2841, 0.04024, 0.2877, 0.04024, 0.2877, 0.04471, 0.1818, 0.0, 0.2273, 0.07873, 0.1364, 0.07873, 0.2727, 0.1575, 0.3182, 0.07873, 0.3636, 0.1575, 0.9091, 0.0, 0.9545, 0.07873, 0.8636, 0.07873, 0.7273, 0.0, 0.7727, 0.07873, 0.6818, 0.07873, 0.5455, 0.0, 0.5909, 0.07873, 0.5, 0.07873, 0.2727, 0.1575, 0.3636, 0.1575, 0.3182, 0.2362, 0.09091, 0.1575, 0.1818, 0.1575, 0.1364, 0.2362, 0.8182, 0.1575, 0.9091, 0.1575, 0.8636, 0.2362, 0.6364, 0.1575, 0.7273, 0.1575, 0.6818, 0.2362, 0.4545, 0.1575, 0.5455, 0.1575, 0.5, 0.2362, 0.2727, 0.1575, 0.3182, 0.2362, 0.2273, 0.2362, 0.09091, 0.1575, 0.1364, 0.2362, 0.04546, 0.2362, 0.8182, 0.1575, 0.8636, 0.2362, 0.7727, 0.2362, 0.6364, 0.1575, 0.6818, 0.2362, 0.5909, 0.2362, 0.4545, 0.1575, 0.5, 0.2362, 0.4091, 0.2362, 0.1818, 0.3149, 0.2727, 0.3149, 0.2273, 0.3937, 0.0, 0.3149, 0.09091, 0.3149, 0.04546, 0.3937, 0.7273, 0.3149, 0.8182, 0.3149, 0.7727, 0.3937, 0.5455, 0.3149, 0.6364, 0.3149, 0.5909, 0.3937, 0.3636, 0.3149, 0.4545, 0.3149, 0.4091, 0.3937, 0.4091, 0.3937, 0.5, 0.3937, 0.4545, 0.4724, 0.4091, 0.3937, 0.4545, 0.3149, 0.5, 0.3937, 0.4545, 0.3149, 0.5455, 0.3149, 0.5, 0.3937, 0.5909, 0.3937, 0.6818, 0.3937, 0.6364, 0.4724, 0.5909, 0.3937, 0.6364, 0.3149, 0.6818, 0.3937, 0.6364, 0.3149, 0.7273, 0.3149, 0.6818, 0.3937, 0.7727, 0.3937, 0.8636, 0.3937, 0.8182, 0.4724, 0.7727, 0.3937, 0.8182, 0.3149, 0.8636, 0.3937, 0.8182, 0.3149, 0.9091, 0.3149, 0.8636, 0.3937, 0.04546, 0.3937, 0.1364, 0.3937, 0.09091, 0.4724, 0.04546, 0.3937, 0.09091, 0.3149, 0.1364, 0.3937, 0.09091, 0.3149, 0.1818, 0.3149, 0.1364, 0.3937, 0.2273, 0.3937, 0.3182, 0.3937, 0.2727, 0.4724, 0.2273, 0.3937, 0.2727, 0.3149, 0.3182, 0.3937, 0.2727, 0.3149, 0.3636, 0.3149, 0.3182, 0.3937, 0.4091, 0.2362, 0.4545, 0.3149, 0.3636, 0.3149, 0.4091, 0.2362, 0.5, 0.2362, 0.4545, 0.3149, 0.5, 0.2362, 0.5455, 0.3149, 0.4545, 0.3149, 0.5909, 0.2362, 0.6364, 0.3149, 0.5455, 0.3149, 0.5909, 0.2362, 0.6818, 0.2362, 0.6364, 0.3149, 0.6818, 0.2362, 0.7273, 0.3149, 0.6364, 0.3149, 0.7727, 0.2362, 0.8182, 0.3149, 0.7273, 0.3149, 0.7727, 0.2362, 0.8636, 0.2362, 0.8182, 0.3149, 0.8636, 0.2362, 0.9091, 0.3149, 0.8182, 0.3149, 0.04546, 0.2362, 0.09091, 0.3149, 0.0, 0.3149, 0.04546, 0.2362, 0.1364, 0.2362, 0.09091, 0.3149, 0.1364, 0.2362, 0.1818, 0.3149, 0.09091, 0.3149, 0.2273, 0.2362, 0.2727, 0.3149, 0.1818, 0.3149, 0.2273, 0.2362, 0.3182, 0.2362, 0.2727, 0.3149, 0.3182, 0.2362, 0.3636, 0.3149, 0.2727, 0.3149, 0.5, 0.2362, 0.5909, 0.2362, 0.5455, 0.3149, 0.5, 0.2362, 0.5455, 0.1575, 0.5909, 0.2362, 0.5455, 0.1575, 0.6364, 0.1575, 0.5909, 0.2362, 0.6818, 0.2362, 0.7727, 0.2362, 0.7273, 0.3149, 0.6818, 0.2362, 0.7273, 0.1575, 0.7727, 0.2362, 0.7273, 0.1575, 0.8182, 0.1575, 0.7727, 0.2362, 0.8636, 0.2362, 0.9545, 0.2362, 0.9091, 0.3149, 0.8636, 0.2362, 0.9091, 0.1575, 0.9545, 0.2362, 0.9091, 0.1575, 1.0, 0.1575, 0.9545, 0.2362, 0.1364, 0.2362, 0.2273, 0.2362, 0.1818, 0.3149, 0.1364, 0.2362, 0.1818, 0.1575, 0.2273, 0.2362, 0.1818, 0.1575, 0.2727, 0.1575, 0.2273, 0.2362, 0.3182, 0.2362, 0.4091, 0.2362, 0.3636, 0.3149, 0.3182, 0.2362, 0.3636, 0.1575, 0.4091, 0.2362, 0.3636, 0.1575, 0.4545, 0.1575, 0.4091, 0.2362, 0.5, 0.07873, 0.5455, 0.1575, 0.4545, 0.1575, 0.5, 0.07873, 0.5909, 0.07873, 0.5455, 0.1575, 0.5909, 0.07873, 0.6364, 0.1575, 0.5455, 0.1575, 0.6818, 0.07873, 0.7273, 0.1575, 0.6364, 0.1575, 0.6818, 0.07873, 0.7727, 0.07873, 0.7273, 0.1575, 0.7727, 0.07873, 0.8182, 0.1575, 0.7273, 0.1575, 0.8636, 0.07873, 0.9091, 0.1575, 0.8182, 0.1575, 0.8636, 0.07873, 0.9545, 0.07873, 0.9091, 0.1575, 0.9545, 0.07873, 1.0, 0.1575, 0.9091, 0.1575, 0.3636, 0.1575, 0.4091, 0.07873, 0.4545, 0.1575, 0.3636, 0.1575, 0.3182, 0.07873, 0.4091, 0.07873, 0.3182, 0.07873, 0.3636, 0.0, 0.4091, 0.07873, 0.1364, 0.07873, 0.1818, 0.1575, 0.09091, 0.1575, 0.1364, 0.07873, 0.2273, 0.07873, 0.1818, 0.1575, 0.2273, 0.07873, 0.2727, 0.1575, 0.1818, 0.1575])
me_mesh_001.materials.append(mat_joystick_metallic)
me_mesh_001.materials.append(mat_joystick_black)
me_mesh_001.update()
me_mesh_001.normals_split_custom_set([tuple(v) for v in zip(*[iter([0.1363, 0.9907, -4.257e-08, -0.472, 0.8816, -1.596e-08, -0.472, 0.8816, -1.596e-08, 0.1363, 0.9907, -4.257e-08, -0.472, 0.8816, -1.596e-08, -0.9, 0.4358, 2.273e-09, -0.9, 0.4358, 2.273e-09, -0.472, 0.8816, -1.596e-08, -0.9, 0.4358, 2.273e-09, -0.9843, -0.1765, -3.88e-10, -0.9843, -0.1765, -3.88e-10, -0.9, 0.4358, 2.273e-09, -0.9843, -0.1765, -3.88e-10, -0.6926, -0.7213, -4.434e-09, -0.6926, -0.7213, -4.434e-09, -0.9843, -0.1765, -3.88e-10, -0.6926, -0.7213, -4.434e-09, -0.1363, -0.9907, -1.419e-08, -0.1363, -0.9907, -1.419e-08, -0.6926, -0.7213, -4.434e-09, -0.1363, -0.9907, -1.419e-08, 0.472, -0.8816, -1.596e-08, 0.472, -0.8816, -1.596e-08, -0.1363, -0.9907, -1.419e-08, 0.472, -0.8816, -1.596e-08, 0.9, -0.4358, -5.876e-09, 0.9, -0.4358, -5.876e-09, 0.472, -0.8816, -1.596e-08, 0.9, -0.4358, -5.876e-09, 0.9843, 0.1765, 1.219e-09, 0.9843, 0.1765, 1.219e-09, 0.9, -0.4358, -5.876e-09, 0.9843, 0.1765, 1.219e-09, 0.6926, 0.7213, -2.306e-08, 0.6926, 0.7213, -2.306e-08, 0.9843, 0.1765, 1.219e-09, 0.6926, 0.7213, -2.306e-08, 0.1363, 0.9907, -4.257e-08, 0.1363, 0.9907, -4.257e-08, 0.6926, 0.7213, -2.306e-08, -1.472e-06, 2.628e-08, -1.0, 0.4253, -0.309, -0.8507, -0.1625, -0.5, -0.8507, 0.7236, -0.5257, -0.4472, 0.4253, -0.309, -0.8507, 0.8506, 1.061e-08, -0.5257, -1.472e-06, 2.628e-08, -1.0, -0.1625, -0.5, -0.8507, -0.5257, 3.449e-08, -0.8507, -1.472e-06, 2.628e-08, -1.0, -0.5257, 3.449e-08, -0.8507, -0.1625, 0.5, -0.8507, -1.472e-06, 2.628e-08, -1.0, -0.1625, 0.5, -0.8507, 0.4253, 0.309, -0.8507, 0.7236, -0.5257, -0.4472, 0.8506, 1.061e-08, -0.5257, 0.9511, -0.309, -3.979e-08, -0.2764, -0.8506, -0.4472, 0.2629, -0.809, -0.5257, 0.0, -1.0, 4.908e-08, -0.8944, 2.365e-08, -0.4472, -0.6882, -0.5, -0.5257, -0.9511, -0.309, 7.044e-07, -0.2764, 0.8506, -0.4472, -0.6882, 0.5, -0.5257, -0.5878, 0.809, 4.775e-08, 0.7236, 0.5257, -0.4472, 0.2629, 0.809, -0.5257, 0.5878, 0.809, 3.966e-07, 0.7236, -0.5257, -0.4472, 0.9511, -0.309, -3.979e-08, 0.5878, -0.809, 7.11e-07, -0.2764, -0.8506, -0.4472, 0.0, -1.0, 4.908e-08, -0.5878, -0.809, -2.122e-07, -0.8944, 2.365e-08, -0.4472, -0.9511, -0.309, 7.044e-07, -0.9511, 0.309, 7.481e-07, -0.2764, 0.8506, -0.4472, -0.5878, 0.809, 4.775e-08, -4.344e-08, 1.0, 1.592e-08, 0.7236, 0.5257, -0.4472, 0.5878, 0.809, 3.966e-07, 0.9511, 0.309, -2.653e-08, 0.2764, -0.8506, 0.4472, 0.6882, -0.5, 0.5257, 0.1625, -0.5, 0.8507, -0.7236, -0.5257, 0.4472, -0.2629, -0.809, 0.5257, -0.4253, -0.309, 0.8507, -0.7236, 0.5257, 0.4472, -0.8506, 4.775e-08, 0.5257, -0.4253, 0.309, 0.8507, 0.2764, 0.8506, 0.4472, -0.2629, 0.809, 0.5257, 0.1625, 0.5, 0.8507, 0.8944, 2.628e-08, 0.4472, 0.6882, 0.5, 0.5257, 0.5257, 5.306e-09, 0.8507, 0.5257, 5.306e-09, 0.8507, 0.1625, 0.5, 0.8507, 1.461e-06, 2.365e-08, 1.0, 0.5257, 5.306e-09, 0.8507, 0.6882, 0.5, 0.5257, 0.1625, 0.5, 0.8507, 0.6882, 0.5, 0.5257, 0.2764, 0.8506, 0.4472, 0.1625, 0.5, 0.8507, 0.1625, 0.5, 0.8507, -0.4253, 0.309, 0.8507, 1.461e-06, 2.365e-08, 1.0, 0.1625, 0.5, 0.8507, -0.2629, 0.809, 0.5257, -0.4253, 0.309, 0.8507, -0.2629, 0.809, 0.5257, -0.7236, 0.5257, 0.4472, -0.4253, 0.309, 0.8507, -0.4253, 0.309, 0.8507, -0.4253, -0.309, 0.8507, 1.461e-06, 2.365e-08, 1.0, -0.4253, 0.309, 0.8507, -0.8506, 4.775e-08, 0.5257, -0.4253, -0.309, 0.8507, -0.8506, 4.775e-08, 0.5257, -0.7236, -0.5257, 0.4472, -0.4253, -0.309, 0.8507, -0.4253, -0.309, 0.8507, 0.1625, -0.5, 0.8507, 1.461e-06, 2.365e-08, 1.0, -0.4253, -0.309, 0.8507, -0.2629, -0.809, 0.5257, 0.1625, -0.5, 0.8507, -0.2629, -0.809, 0.5257, 0.2764, -0.8506, 0.4472, 0.1625, -0.5, 0.8507, 0.1625, -0.5, 0.8507, 0.5257, 5.306e-09, 0.8507, 1.461e-06, 2.365e-08, 1.0, 0.1625, -0.5, 0.8507, 0.6882, -0.5, 0.5257, 0.5257, 5.306e-09, 0.8507, 0.6882, -0.5, 0.5257, 0.8944, 2.628e-08, 0.4472, 0.5257, 5.306e-09, 0.8507, 0.9511, 0.309, -2.653e-08, 0.6882, 0.5, 0.5257, 0.8944, 2.628e-08, 0.4472, 0.9511, 0.309, -2.653e-08, 0.5878, 0.809, 3.966e-07, 0.6882, 0.5, 0.5257, 0.5878, 0.809, 3.966e-07, 0.2764, 0.8506, 0.4472, 0.6882, 0.5, 0.5257, -4.344e-08, 1.0, 1.592e-08, -0.2629, 0.809, 0.5257, 0.2764, 0.8506, 0.4472, -4.344e-08, 1.0, 1.592e-08, -0.5878, 0.809, 4.775e-08, -0.2629, 0.809, 0.5257, -0.5878, 0.809, 4.775e-08, -0.7236, 0.5257, 0.4472, -0.2629, 0.809, 0.5257, -0.9511, 0.309, 7.481e-07, -0.8506, 4.775e-08, 0.5257, -0.7236, 0.5257, 0.4472, -0.9511, 0.309, 7.481e-07, -0.9511, -0.309, 7.044e-07, -0.8506, 4.775e-08, 0.5257, -0.9511, -0.309, 7.044e-07, -0.7236, -0.5257, 0.4472, -0.8506, 4.775e-08, 0.5257, -0.5878, -0.809, -2.122e-07, -0.2629, -0.809, 0.5257, -0.7236, -0.5257, 0.4472, -0.5878, -0.809, -2.122e-07, 0.0, -1.0, 4.908e-08, -0.2629, -0.809, 0.5257, 0.0, -1.0, 4.908e-08, 0.2764, -0.8506, 0.4472, -0.2629, -0.809, 0.5257, 0.5878, -0.809, 7.11e-07, 0.6882, -0.5, 0.5257, 0.2764, -0.8506, 0.4472, 0.5878, -0.809, 7.11e-07, 0.9511, -0.309, -3.979e-08, 0.6882, -0.5, 0.5257, 0.9511, -0.309, -3.979e-08, 0.8944, 2.628e-08, 0.4472, 0.6882, -0.5, 0.5257, 0.5878, 0.809, 3.966e-07, -4.344e-08, 1.0, 1.592e-08, 0.2764, 0.8506, 0.4472, 0.5878, 0.809, 3.966e-07, 0.2629, 0.809, -0.5257, -4.344e-08, 1.0, 1.592e-08, 0.2629, 0.809, -0.5257, -0.2764, 0.8506, -0.4472, -4.344e-08, 1.0, 1.592e-08, -0.5878, 0.809, 4.775e-08, -0.9511, 0.309, 7.481e-07, -0.7236, 0.5257, 0.4472, -0.5878, 0.809, 4.775e-08, -0.6882, 0.5, -0.5257, -0.9511, 0.309, 7.481e-07, -0.6882, 0.5, -0.5257, -0.8944, 2.365e-08, -0.4472, -0.9511, 0.309, 7.481e-07, -0.9511, -0.309, 7.044e-07, -0.5878, -0.809, -2.122e-07, -0.7236, -0.5257, 0.4472, -0.9511, -0.309, 7.044e-07, -0.6882, -0.5, -0.5257, -0.5878, -0.809, -2.122e-07, -0.6882, -0.5, -0.5257, -0.2764, -0.8506, -0.4472, -0.5878, -0.809, -2.122e-07, 0.0, -1.0, 4.908e-08, 0.5878, -0.809, 7.11e-07, 0.2764, -0.8506, 0.4472, 0.0, -1.0, 4.908e-08, 0.2629, -0.809, -0.5257, 0.5878, -0.809, 7.11e-07, 0.2629, -0.809, -0.5257, 0.7236, -0.5257, -0.4472, 0.5878, -0.809, 7.11e-07, 0.9511, -0.309, -3.979e-08, 0.9511, 0.309, -2.653e-08, 0.8944, 2.628e-08, 0.4472, 0.9511, -0.309, -3.979e-08, 0.8506, 1.061e-08, -0.5257, 0.9511, 0.309, -2.653e-08, 0.8506, 1.061e-08, -0.5257, 0.7236, 0.5257, -0.4472, 0.9511, 0.309, -2.653e-08, 0.4253, 0.309, -0.8507, 0.2629, 0.809, -0.5257, 0.7236, 0.5257, -0.4472, 0.4253, 0.309, -0.8507, -0.1625, 0.5, -0.8507, 0.2629, 0.809, -0.5257, -0.1625, 0.5, -0.8507, -0.2764, 0.8506, -0.4472, 0.2629, 0.809, -0.5257, -0.1625, 0.5, -0.8507, -0.6882, 0.5, -0.5257, -0.2764, 0.8506, -0.4472, -0.1625, 0.5, -0.8507, -0.5257, 3.449e-08, -0.8507, -0.6882, 0.5, -0.5257, -0.5257, 3.449e-08, -0.8507, -0.8944, 2.365e-08, -0.4472, -0.6882, 0.5, -0.5257, -0.5257, 3.449e-08, -0.8507, -0.6882, -0.5, -0.5257, -0.8944, 2.365e-08, -0.4472, -0.5257, 3.449e-08, -0.8507, -0.1625, -0.5, -0.8507, -0.6882, -0.5, -0.5257, -0.1625, -0.5, -0.8507, -0.2764, -0.8506, -0.4472, -0.6882, -0.5, -0.5257, 0.8506, 1.061e-08, -0.5257, 0.4253, 0.309, -0.8507, 0.7236, 0.5257, -0.4472, 0.8506, 1.061e-08, -0.5257, 0.4253, -0.309, -0.8507, 0.4253, 0.309, -0.8507, 0.4253, -0.309, -0.8507, -1.472e-06, 2.628e-08, -1.0, 0.4253, 0.309, -0.8507, -0.1625, -0.5, -0.8507, 0.2629, -0.809, -0.5257, -0.2764, -0.8506, -0.4472, -0.1625, -0.5, -0.8507, 0.4253, -0.309, -0.8507, 0.2629, -0.809, -0.5257, 0.4253, -0.309, -0.8507, 0.7236, -0.5257, -0.4472, 0.2629, -0.809, -0.5257])] * 3)])

# ---- objects
ob_joystick_holder = bpy.data.objects.new('Joystick Holder', me_mesh_007)
ob_joystick = bpy.data.objects.new('Joystick', me_mesh_001)

# ---- transforms, parenting, visibility, modifiers, constraints
ob_joystick_holder.location = (0.0, 0.0, 0.0)
ob_joystick_holder.color = (0.8, 0.8, 0.8, 1.0)
ob_joystick.parent = ob_joystick_holder
ob_joystick.location = (-0.2973, -0.1278, 0.1907)
ob_joystick.color = (0.8, 0.8, 0.8, 1.0)

# ---- collection membership
col_collection.objects.link(ob_joystick_holder)
col_collection.objects.link(ob_joystick)

# ---- scene / render settings (as saved in the file)
scene.frame_start = 1; scene.frame_end = 250; scene.frame_set(2)
scene.render.engine = 'BLENDER_EEVEE_NEXT'
scene.cycles.sampling_pattern = 'TABULATED_SOBOL'
bpy.context.view_layer.update()

# ---- added for rendering (the .blend has no active camera and no usable light): camera, sun
cam_auto = bpy.data.cameras.new('AutoCamera')
cam_auto.lens = 50.0
cam_auto.sensor_width = 36.0
cam_auto.clip_end = 1000.0
ob_auto_camera = bpy.data.objects.new('AutoCamera', cam_auto)
scene.collection.objects.link(ob_auto_camera)
ob_auto_camera.location = (0.555435, -0.976598, 0.802931)
ob_auto_camera.rotation_euler = (1.09748, -7.21219e-08, 0.694738)
scene.camera = ob_auto_camera
light_auto_sun = bpy.data.lights.new('AutoSun', 'SUN')
light_auto_sun.energy = 3.0
light_auto_sun.angle = 0.0523599
ob_auto_sun = bpy.data.objects.new('AutoSun', light_auto_sun)
scene.collection.objects.link(ob_auto_sun)
ob_auto_sun.rotation_euler = (0.872665, 0.174533, 0.523599)
bpy.context.view_layer.update()

